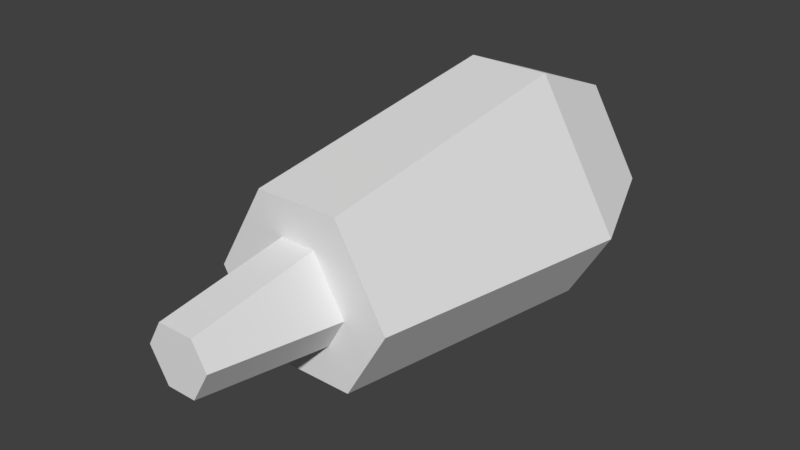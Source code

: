 # Source: union_shell.blend  (saved by Blender 2.80.75; exported with 4.5.12 LTS)
import bpy
from mathutils import Matrix  # noqa: F401  (used for matrix-valued properties, if any)

bpy.ops.wm.read_factory_settings(use_empty=True)
scene = bpy.context.scene
scene.name = 'Scene'

# ---- collections
col_collection_1 = bpy.data.collections.new('Collection 1'); scene.collection.children.link(col_collection_1)

# ---- world
world_world = bpy.data.worlds.new('World'); scene.world = world_world
world_world.color = (0.05088, 0.05088, 0.05088)
world_world.use_sun_shadow = False
world_world.sun_shadow_jitter_overblur = 0.0
world_world.cycles.sampling_method = 'MANUAL'

# ---- meshes
me_cylinder = bpy.data.meshes.new('Cylinder')
me_cylinder.from_pydata([(0.1288, 0.4, 0.377), (-0.1288, 0.4, 0.377), (0.1287, -0.5, 0.2572), (-0.1287, -0.5, 0.2572), (0.2621, 0.4, -0.3), (0.3908, 0.4, -0.07696), (0.1584, -0.5, -0.24), (0.287, -0.5, -0.01716), (-0.3908, 0.4, -0.07696), (-0.2621, 0.4, -0.3), (-0.287, -0.5, -0.01716), (-0.1584, -0.5, -0.24), (-0.1289, 0.7, 0.2567), (0.1289, 0.7, 0.2567), (0.2868, 0.7, -0.01674), (0.1579, 0.7, -0.24), (-0.1579, 0.7, -0.24), (-0.2868, 0.7, -0.01674), (-0.05546, -0.5, 0.1439), (0.05546, -0.5, 0.1439), (0.1524, -0.5, -0.02394), (0.09693, -0.5, -0.12), (-0.09693, -0.5, -0.12), (-0.1524, -0.5, -0.02394), (0.04497, -0.9, -0.09), (0.1004, -0.9, 0.006059), (0.05546, -0.9, 0.08394), (-0.05546, -0.9, 0.08394), (-0.1004, -0.9, 0.006059), (-0.04497, -0.9, -0.09)], [], [(8, 3, 1), (9, 15, 4), (1, 17, 8), (3, 10, 11), (13, 15, 17), (0, 7, 5), (4, 11, 9), (22, 24, 29), (25, 27, 29), (23, 27, 18), (3, 0, 1), (4, 7, 6), (8, 11, 10), (0, 12, 1), (9, 17, 16), (14, 4, 15), (0, 14, 13), (29, 23, 22), (19, 27, 26), (25, 21, 20), (19, 25, 20), (8, 10, 3), (9, 16, 15), (1, 12, 17), (11, 6, 3), (6, 7, 3), (7, 2, 3), (17, 12, 13), (13, 14, 15), (15, 16, 17), (0, 2, 7), (4, 6, 11), (22, 21, 24), (29, 24, 25), (25, 26, 27), (27, 28, 29), (23, 28, 27), (3, 2, 0), (4, 5, 7), (8, 9, 11), (0, 13, 12), (9, 8, 17), (14, 5, 4), (0, 5, 14), (29, 28, 23), (19, 18, 27), (25, 24, 21), (19, 26, 25)])
_uv = me_cylinder.uv_layers.new(name='UVMap')
_uv.uv.foreach_set('vector', [0.2078, 0.9699, 0.4246, 0.3185, 0.567, 0.9285, 0.8536, 0.4499, 0.747, 0.7922, 0.97, 0.7922, 0.8536, 0.4499, 0.747, 0.7922, 0.97, 0.7922, 0.6832, 0.3727, 0.5743, 0.184, 0.6632, 0.03, 0.6632, 0.03, 0.97, 0.1837, 0.6832, 0.3727, 0.2078, 0.9699, 0.4246, 0.3185, 0.567, 0.9285, 0.2078, 0.9699, 0.4246, 0.3185, 0.567, 0.9285, 0.04719, 0.2392, 0.309, 0.1065, 0.317, 0.168, 0.4946, 0.15, 0.3943, 0.08373, 0.5018, 0.03, 0.03, 0.1065, 0.317, 0.168, 0.04719, 0.2392, 0.03, 0.3436, 0.2078, 0.9699, 0.03013, 0.97, 0.2078, 0.9699, 0.03, 0.3436, 0.2075, 0.3436, 0.2078, 0.9699, 0.03, 0.3436, 0.2075, 0.3436, 0.97, 0.7922, 0.747, 0.97, 0.97, 0.9699, 0.97, 0.9699, 0.747, 0.7922, 0.747, 0.97, 0.747, 0.97, 0.97, 0.7922, 0.747, 0.7922, 0.97, 0.7922, 0.6769, 0.5859, 0.747, 0.7922, 0.309, 0.03, 0.03, 0.1065, 0.03, 0.03002, 0.03, 0.1065, 0.309, 0.03, 0.309, 0.1065, 0.309, 0.03, 0.03, 0.1065, 0.03, 0.03002, 0.03, 0.1065, 0.317, 0.168, 0.04719, 0.2392, 0.2078, 0.9699, 0.2075, 0.3436, 0.4246, 0.3185, 0.8536, 0.4499, 0.6769, 0.5859, 0.747, 0.7922, 0.8536, 0.4499, 0.6769, 0.5859, 0.747, 0.7922, 0.6632, 0.03, 0.8812, 0.03, 0.6832, 0.3727, 0.8812, 0.03, 0.97, 0.1837, 0.6832, 0.3727, 0.97, 0.1837, 0.8611, 0.3727, 0.6832, 0.3727, 0.6832, 0.3727, 0.5743, 0.184, 0.6632, 0.03, 0.6632, 0.03, 0.8812, 0.03, 0.97, 0.1837, 0.97, 0.1837, 0.8611, 0.3727, 0.6832, 0.3727, 0.2078, 0.9699, 0.2075, 0.3436, 0.4246, 0.3185, 0.2078, 0.9699, 0.2075, 0.3436, 0.4246, 0.3185, 0.04719, 0.2392, 0.03, 0.1065, 0.309, 0.1065, 0.5018, 0.03, 0.5329, 0.08373, 0.4946, 0.15, 0.4946, 0.15, 0.4326, 0.15, 0.3943, 0.08373, 0.3943, 0.08373, 0.4253, 0.03, 0.5018, 0.03, 0.03, 0.1065, 0.309, 0.1065, 0.317, 0.168, 0.03, 0.3436, 0.2075, 0.3436, 0.2078, 0.9699, 0.2078, 0.9699, 0.03013, 0.97, 0.03, 0.3436, 0.2078, 0.9699, 0.03013, 0.97, 0.03, 0.3436, 0.97, 0.7922, 0.747, 0.7922, 0.747, 0.97, 0.97, 0.9699, 0.97, 0.7922, 0.747, 0.7922, 0.747, 0.97, 0.97, 0.9699, 0.97, 0.7922, 0.97, 0.7922, 0.8536, 0.4499, 0.6769, 0.5859, 0.309, 0.03, 0.309, 0.1065, 0.03, 0.1065, 0.03, 0.1065, 0.03, 0.03002, 0.309, 0.03, 0.309, 0.03, 0.309, 0.1065, 0.03, 0.1065, 0.03, 0.1065, 0.309, 0.1065, 0.317, 0.168])
me_cylinder.use_remesh_preserve_volume = False
me_cylinder.use_remesh_preserve_attributes = False
me_cylinder.use_mirror_vertex_groups = False
me_cylinder.update()
arm_armature = bpy.data.armatures.new('Armature')  # bones are not reproduced

# ---- objects
ob_cylinder = bpy.data.objects.new('Cylinder', me_cylinder)
ob_armature = bpy.data.objects.new('Armature', arm_armature)

# ---- transforms, parenting, visibility, modifiers, constraints
ob_cylinder.location = (0.0, 0.0, 0.0)
ob_cylinder.lineart.crease_threshold = 0.0
ob_armature.location = (0.0, 0.0, 0.0)
ob_armature.lineart.crease_threshold = 0.0

# ---- collection membership
scene.collection.objects.link(ob_cylinder)
scene.collection.objects.link(ob_armature)

# ---- scene / render settings (as saved in the file)
scene.frame_start = 1; scene.frame_end = 250; scene.frame_set(1)
scene.render.engine = 'BLENDER_EEVEE_NEXT'
scene.render.resolution_percentage = 50
scene.render.dither_intensity = 0.0
scene.cycles.use_denoising = False
scene.cycles.samples = 128
scene.cycles.sampling_pattern = 'TABULATED_SOBOL'
scene.cycles.light_sampling_threshold = 0.0
scene.cycles.use_adaptive_sampling = False
scene.cycles.use_light_tree = False
scene.cycles.blur_glossy = 0.0
scene.cycles.sample_clamp_indirect = 0.0
scene.view_settings.view_transform = 'Standard'
bpy.context.view_layer.update()

# ---- added for rendering (the .blend has no active camera and no usable light): camera, sun
cam_auto = bpy.data.cameras.new('AutoCamera')
cam_auto.lens = 50.0
cam_auto.sensor_width = 36.0
cam_auto.clip_end = 1000.0
ob_auto_camera = bpy.data.objects.new('AutoCamera', cam_auto)
scene.collection.objects.link(ob_auto_camera)
ob_auto_camera.location = (1.76262, -2.21515, 1.44858)
ob_auto_camera.rotation_euler = (1.09748, -7.21219e-08, 0.694738)
scene.camera = ob_auto_camera
light_auto_sun = bpy.data.lights.new('AutoSun', 'SUN')
light_auto_sun.energy = 3.0
light_auto_sun.angle = 0.0523599
ob_auto_sun = bpy.data.objects.new('AutoSun', light_auto_sun)
scene.collection.objects.link(ob_auto_sun)
ob_auto_sun.rotation_euler = (0.872665, 0.174533, 0.523599)
bpy.context.view_layer.update()
